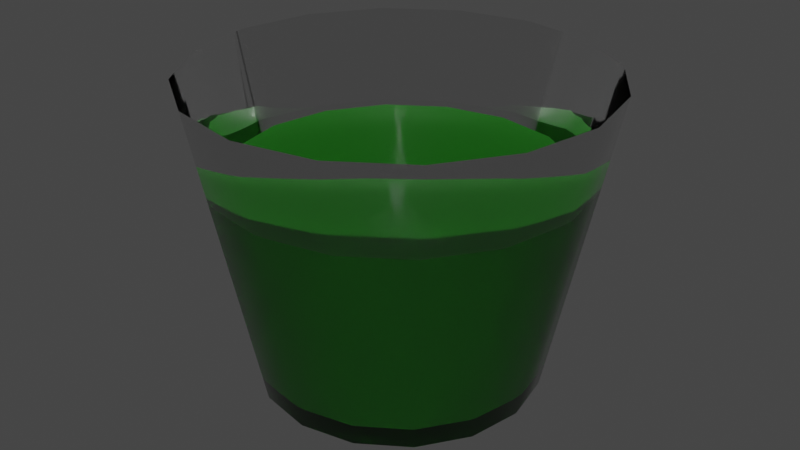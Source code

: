 # Source: glass.blend  (saved by Blender 3.6.14; exported with 4.5.12 LTS)
import bpy
from mathutils import Matrix  # noqa: F401  (used for matrix-valued properties, if any)

bpy.ops.wm.read_factory_settings(use_empty=True)
scene = bpy.context.scene
scene.name = 'Scene'

# ---- collections
col_collection = bpy.data.collections.new('Collection'); scene.collection.children.link(col_collection)

# ---- materials (node trees are filled in below, after node groups)
mat_glass = bpy.data.materials.new('glass')
mat_glass.surface_render_method = 'BLENDED'
mat_glass.blend_method = 'BLEND'
mat_glass.use_transparent_shadow = False
mat_drink = bpy.data.materials.new('drink')
mat_drink.use_transparent_shadow = False

# ---- material node trees
mat_glass.use_nodes = True; mat_glass.node_tree.nodes.clear()
_N = mat_glass.node_tree.nodes; _L = mat_glass.node_tree.links
n0 = _N.new('ShaderNodeOutputMaterial'); n0.name = 'Material Output'; n0.location = (300, 300)
n1 = _N.new('ShaderNodeBsdfPrincipled'); n1.name = 'Principled BSDF'; n1.location = (10, 300)
n1.distribution = 'GGX'
n1.subsurface_method = 'RANDOM_WALK_SKIN'
n1.inputs[0].default_value = (0.8, 0.8, 0.8, 0.1714)
n1.inputs[2].default_value = 0.03
n1.inputs[3].default_value = 1.45
n1.inputs[18].default_value = 1.0
n1.inputs[27].default_value = (0.0, 0.0, 0.0, 1.0)
n1.inputs[28].default_value = 1.0
_L.new(n1.outputs[0], n0.inputs[0])
n0.is_active_output = True
mat_drink.use_nodes = True; mat_drink.node_tree.nodes.clear()
_N = mat_drink.node_tree.nodes; _L = mat_drink.node_tree.links
n0 = _N.new('ShaderNodeBsdfPrincipled'); n0.name = 'Principled BSDF'; n0.location = (10, 300)
n0.distribution = 'GGX'
n0.subsurface_method = 'RANDOM_WALK_SKIN'
n0.inputs[0].default_value = (0.002883, 0.1025, 0.0, 1.0)
n0.inputs[3].default_value = 1.45
n0.inputs[27].default_value = (0.0, 0.0, 0.0, 1.0)
n0.inputs[28].default_value = 1.0
n1 = _N.new('ShaderNodeOutputMaterial'); n1.name = 'Material Output'; n1.location = (300, 300)
_L.new(n0.outputs[0], n1.inputs[0])
n1.is_active_output = True

# ---- world
world_world = bpy.data.worlds.new('World'); scene.world = world_world
world_world.use_nodes = True; world_world.node_tree.nodes.clear()
_N = world_world.node_tree.nodes; _L = world_world.node_tree.links
n0 = _N.new('ShaderNodeOutputWorld'); n0.name = 'World Output'; n0.location = (300, 300)
n1 = _N.new('ShaderNodeBackground'); n1.name = 'Background'; n1.location = (10, 300)
n1.inputs[0].default_value = (0.05088, 0.05088, 0.05088, 1.0)
_L.new(n1.outputs[0], n0.inputs[0])
n0.is_active_output = True
world_world.color = (0.05088, 0.05088, 0.05088)
world_world.use_sun_shadow = False
world_world.sun_shadow_jitter_overblur = 0.0

# ---- meshes
me_circle_001 = bpy.data.meshes.new('Circle.001')
me_circle_001.from_pydata([(0.0, 1.0, 0.0), (-0.3827, 0.9239, 0.0), (-0.7071, 0.7071, 0.0), (-0.9239, 0.3827, 0.0), (-1.0, 0.0, 0.0), (-0.9239, -0.3827, 0.0), (-0.7071, -0.7071, 0.0), (-0.3827, -0.9239, 0.0), (0.0, -1.0, 0.0), (0.3827, -0.9239, 0.0), (0.7071, -0.7071, 0.0), (0.9239, -0.3827, 0.0), (1.0, 0.0, 0.0), (0.9239, 0.3827, 0.0), (0.7071, 0.7071, 0.0), (0.3827, 0.9239, 0.0), (-6.089e-09, 1.432, 2.148), (-0.5479, 1.323, 2.148), (-1.012, 1.012, 2.148), (-1.323, 0.5479, 2.148), (-1.432, 4.653e-09, 2.148), (-1.323, -0.5479, 2.148), (-1.012, -1.012, 2.148), (-0.5479, -1.323, 2.148), (-6.089e-09, -1.432, 2.148), (0.5479, -1.323, 2.148), (1.012, -1.012, 2.148), (1.323, -0.5479, 2.148), (1.432, 4.653e-09, 2.148), (1.323, 0.5479, 2.148), (1.012, 1.012, 2.148), (0.5479, 1.323, 2.148), (9.783e-10, 0.895, 0.1128), (-0.3425, 0.8268, 0.1128), (-0.6328, 0.6328, 0.1128), (-0.8268, 0.3425, 0.1128), (-0.895, -3.913e-10, 0.1128), (-0.8268, -0.3425, 0.1128), (-0.6328, -0.6328, 0.1128), (-0.3425, -0.8268, 0.1128), (9.783e-10, -0.895, 0.1128), (0.3425, -0.8268, 0.1128), (0.6328, -0.6328, 0.1128), (0.8268, -0.3425, 0.1128), (0.895, -3.913e-10, 0.1128), (0.8268, 0.3425, 0.1128), (0.6328, 0.6328, 0.1128), (0.3425, 0.8268, 0.1128), (0.8282, -0.8282, 1.487), (0.4482, -1.082, 1.487), (-1.082, 0.4482, 1.487), (-0.8282, 0.8282, 1.487), (1.082, -0.4482, 1.487), (-1.171, 2.586e-09, 1.487), (1.171, 2.586e-09, 1.487), (-1.082, -0.4482, 1.487), (1.082, 0.4482, 1.487), (-0.8282, -0.8282, 1.487), (0.8282, 0.8282, 1.487), (-0.4482, -1.082, 1.487), (0.4482, 1.082, 1.487), (-2.919e-09, -1.171, 1.487), (-0.4482, 1.082, 1.487), (-2.919e-09, 1.171, 1.487)], [], [(0, 15, 14, 13, 12, 11, 10, 9, 8, 7, 6, 5, 4, 3, 2, 1), (9, 10, 26, 25), (2, 3, 19, 18), (10, 11, 27, 26), (3, 4, 20, 19), (11, 12, 28, 27), (4, 5, 21, 20), (12, 13, 29, 28), (5, 6, 22, 21), (13, 14, 30, 29), (6, 7, 23, 22), (14, 15, 31, 30), (7, 8, 24, 23), (0, 1, 17, 16), (15, 0, 16, 31), (8, 9, 25, 24), (1, 2, 18, 17), (32, 47, 46, 45, 44, 43, 42, 41, 40, 39, 38, 37, 36, 35, 34, 33), (51, 50, 53, 55, 57, 59, 61, 49, 48, 52, 54, 56, 58, 60, 63, 62), (33, 34, 51, 62), (40, 41, 49, 61), (47, 32, 63, 60), (32, 33, 62, 63), (39, 40, 61, 59), (46, 47, 60, 58), (38, 39, 59, 57), (45, 46, 58, 56), (37, 38, 57, 55), (44, 45, 56, 54), (36, 37, 55, 53), (43, 44, 54, 52), (35, 36, 53, 50), (42, 43, 52, 48), (34, 35, 50, 51), (41, 42, 48, 49)])
me_circle_001.polygons.foreach_set('use_smooth', [True] * 35)
me_circle_001.polygons.foreach_set('material_index', [0, 0, 0, 0, 0, 0, 0, 0, 0, 0, 0, 0, 0, 0, 0, 0, 0, 1, 1, 1, 1, 1, 1, 1, 1, 1, 1, 1, 1, 1, 1, 1, 1, 1, 1])
_uv = me_circle_001.uv_layers.new(name='UVMap')
_uv.uv.foreach_set('vector', [0.5, 1.0, 0.6913, 0.9619, 0.8536, 0.8536, 0.9619, 0.6913, 1.0, 0.5, 0.9619, 0.3087, 0.8536, 0.1464, 0.6913, 0.03806, 0.5, 0.0, 0.3087, 0.03806, 0.1464, 0.1464, 0.03806, 0.3087, 0.0, 0.5, 0.03806, 0.6913, 0.1464, 0.8536, 0.3087, 0.9619, 0.6913, 0.03806, 0.8536, 0.1464, 0.8536, 0.1464, 0.6913, 0.03806, 0.1464, 0.8536, 0.03806, 0.6913, 0.03806, 0.6913, 0.1464, 0.8536, 0.8536, 0.1464, 0.9619, 0.3087, 0.9619, 0.3087, 0.8536, 0.1464, 0.03806, 0.6913, 0.0, 0.5, 0.0, 0.5, 0.03806, 0.6913, 0.9619, 0.3087, 1.0, 0.5, 1.0, 0.5, 0.9619, 0.3087, 0.0, 0.5, 0.03806, 0.3087, 0.03806, 0.3087, 0.0, 0.5, 1.0, 0.5, 0.9619, 0.6913, 0.9619, 0.6913, 1.0, 0.5, 0.03806, 0.3087, 0.1464, 0.1464, 0.1464, 0.1464, 0.03806, 0.3087, 0.9619, 0.6913, 0.8536, 0.8536, 0.8536, 0.8536, 0.9619, 0.6913, 0.1464, 0.1464, 0.3087, 0.03806, 0.3087, 0.03806, 0.1464, 0.1464, 0.8536, 0.8536, 0.6913, 0.9619, 0.6913, 0.9619, 0.8536, 0.8536, 0.3087, 0.03806, 0.5, 0.0, 0.5, 0.0, 0.3087, 0.03806, 0.5, 1.0, 0.3087, 0.9619, 0.3087, 0.9619, 0.5, 1.0, 0.6913, 0.9619, 0.5, 1.0, 0.5, 1.0, 0.6913, 0.9619, 0.5, 0.0, 0.6913, 0.03806, 0.6913, 0.03806, 0.5, 0.0, 0.3087, 0.9619, 0.1464, 0.8536, 0.1464, 0.8536, 0.3087, 0.9619, 0.5, 1.0, 0.6913, 0.9619, 0.8536, 0.8536, 0.9619, 0.6913, 1.0, 0.5, 0.9619, 0.3087, 0.8536, 0.1464, 0.6913, 0.03806, 0.5, 0.0, 0.3087, 0.03806, 0.1464, 0.1464, 0.03806, 0.3087, 0.0, 0.5, 0.03806, 0.6913, 0.1464, 0.8536, 0.3087, 0.9619, 0.1464, 0.8536, 0.03806, 0.6913, 0.0, 0.5, 0.03806, 0.3087, 0.1464, 0.1464, 0.3087, 0.03806, 0.5, 0.0, 0.6913, 0.03806, 0.8536, 0.1464, 0.9619, 0.3087, 1.0, 0.5, 0.9619, 0.6913, 0.8536, 0.8536, 0.6913, 0.9619, 0.5, 1.0, 0.3087, 0.9619, 0.3087, 0.9619, 0.1464, 0.8536, 0.1464, 0.8536, 0.3087, 0.9619, 0.5, 0.0, 0.6913, 0.03806, 0.6913, 0.03806, 0.5, 0.0, 0.6913, 0.9619, 0.5, 1.0, 0.5, 1.0, 0.6913, 0.9619, 0.5, 1.0, 0.3087, 0.9619, 0.3087, 0.9619, 0.5, 1.0, 0.3087, 0.03806, 0.5, 0.0, 0.5, 0.0, 0.3087, 0.03806, 0.8536, 0.8536, 0.6913, 0.9619, 0.6913, 0.9619, 0.8536, 0.8536, 0.1464, 0.1464, 0.3087, 0.03806, 0.3087, 0.03806, 0.1464, 0.1464, 0.9619, 0.6913, 0.8536, 0.8536, 0.8536, 0.8536, 0.9619, 0.6913, 0.03806, 0.3087, 0.1464, 0.1464, 0.1464, 0.1464, 0.03806, 0.3087, 1.0, 0.5, 0.9619, 0.6913, 0.9619, 0.6913, 1.0, 0.5, 0.0, 0.5, 0.03806, 0.3087, 0.03806, 0.3087, 0.0, 0.5, 0.9619, 0.3087, 1.0, 0.5, 1.0, 0.5, 0.9619, 0.3087, 0.03806, 0.6913, 0.0, 0.5, 0.0, 0.5, 0.03806, 0.6913, 0.8536, 0.1464, 0.9619, 0.3087, 0.9619, 0.3087, 0.8536, 0.1464, 0.1464, 0.8536, 0.03806, 0.6913, 0.03806, 0.6913, 0.1464, 0.8536, 0.6913, 0.03806, 0.8536, 0.1464, 0.8536, 0.1464, 0.6913, 0.03806])
me_circle_001.materials.append(mat_glass)
me_circle_001.materials.append(mat_drink)
me_circle_001.update()

# ---- objects
ob_circle = bpy.data.objects.new('Circle', me_circle_001)

# ---- transforms, parenting, visibility, modifiers, constraints
ob_circle.location = (0.0, 0.0, 0.0)
_m = ob_circle.modifiers.new('EdgeSplit', 'EDGE_SPLIT')

# ---- collection membership
col_collection.objects.link(ob_circle)

# ---- scene / render settings (as saved in the file)
scene.frame_start = 1; scene.frame_end = 250; scene.frame_set(1)
scene.render.engine = 'BLENDER_EEVEE_NEXT'
scene.cycles.sampling_pattern = 'TABULATED_SOBOL'
scene.view_settings.view_transform = 'Filmic'
bpy.context.view_layer.update()

# ---- added for rendering (the .blend has no active camera and no usable light): camera, sun
cam_auto = bpy.data.cameras.new('AutoCamera')
cam_auto.lens = 50.0
cam_auto.sensor_width = 36.0
cam_auto.clip_end = 1000.0
ob_auto_camera = bpy.data.objects.new('AutoCamera', cam_auto)
scene.collection.objects.link(ob_auto_camera)
ob_auto_camera.location = (4.24106, -5.08927, 4.46678)
ob_auto_camera.rotation_euler = (1.09748, -7.21219e-08, 0.694738)
scene.camera = ob_auto_camera
light_auto_sun = bpy.data.lights.new('AutoSun', 'SUN')
light_auto_sun.energy = 3.0
light_auto_sun.angle = 0.0523599
ob_auto_sun = bpy.data.objects.new('AutoSun', light_auto_sun)
scene.collection.objects.link(ob_auto_sun)
ob_auto_sun.rotation_euler = (0.872665, 0.174533, 0.523599)
bpy.context.view_layer.update()
